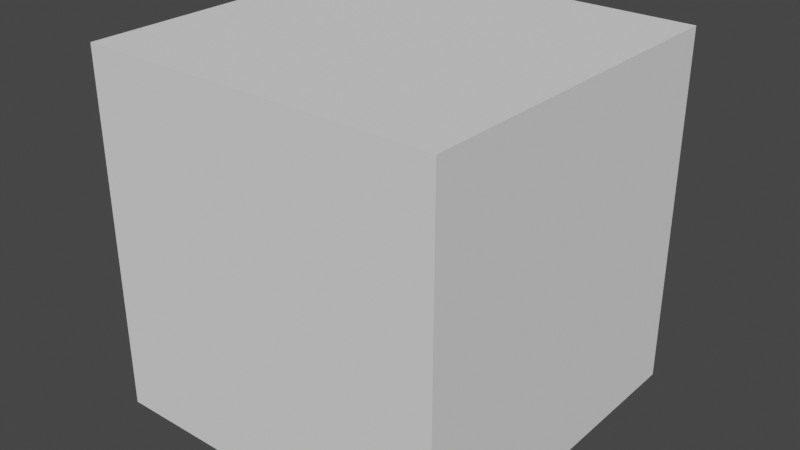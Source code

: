 # Source: microphone.blend  (saved by Blender 3.2.14; exported with 4.5.12 LTS)
import bpy
from mathutils import Matrix  # noqa: F401  (used for matrix-valued properties, if any)

bpy.ops.wm.read_factory_settings(use_empty=True)
scene = bpy.context.scene
scene.name = 'Scene'

# ---- collections
col_collection = bpy.data.collections.new('Collection'); scene.collection.children.link(col_collection)

# ---- world
world_world = bpy.data.worlds.new('World'); scene.world = world_world
world_world.use_nodes = True; world_world.node_tree.nodes.clear()
_N = world_world.node_tree.nodes; _L = world_world.node_tree.links
n0 = _N.new('ShaderNodeOutputWorld'); n0.name = 'World Output'; n0.location = (300, 300)
n1 = _N.new('ShaderNodeBackground'); n1.name = 'Background'; n1.location = (10, 300)
n1.inputs[0].default_value = (0.05088, 0.05088, 0.05088, 1.0)
_L.new(n1.outputs[0], n0.inputs[0])
n0.is_active_output = True
world_world.color = (0.05088, 0.05088, 0.05088)
world_world.use_sun_shadow = False
world_world.sun_shadow_jitter_overblur = 0.0

# ---- meshes
me_cube_001 = bpy.data.meshes.new('Cube.001')
me_cube_001.from_pydata([(-1.0, -1.0, -1.0), (-1.0, -1.0, 1.0), (-1.0, 1.0, -1.0), (-1.0, 1.0, 1.0), (1.0, -1.0, -1.0), (1.0, -1.0, 1.0), (1.0, 1.0, -1.0), (1.0, 1.0, 1.0)], [], [(0, 1, 3, 2), (2, 3, 7, 6), (6, 7, 5, 4), (4, 5, 1, 0), (2, 6, 4, 0), (7, 3, 1, 5)])
_uv = me_cube_001.uv_layers.new(name='UVMap')
_uv.uv.foreach_set('vector', [0.375, 0.0, 0.625, 0.0, 0.625, 0.25, 0.375, 0.25, 0.375, 0.25, 0.625, 0.25, 0.625, 0.5, 0.375, 0.5, 0.375, 0.5, 0.625, 0.5, 0.625, 0.75, 0.375, 0.75, 0.375, 0.75, 0.625, 0.75, 0.625, 1.0, 0.375, 1.0, 0.125, 0.5, 0.375, 0.5, 0.375, 0.75, 0.125, 0.75, 0.625, 0.5, 0.875, 0.5, 0.875, 0.75, 0.625, 0.75])
me_cube_001.update()

# ---- objects
ob_cube = bpy.data.objects.new('Cube', me_cube_001)

# ---- transforms, parenting, visibility, modifiers, constraints
ob_cube.location = (0.0, 0.0, 0.0)

# ---- collection membership
col_collection.objects.link(ob_cube)

# ---- scene / render settings (as saved in the file)
scene.frame_start = 1; scene.frame_end = 250; scene.frame_set(1)
scene.render.engine = 'BLENDER_EEVEE_NEXT'
scene.cycles.sampling_pattern = 'TABULATED_SOBOL'
scene.cycles.use_light_tree = False
scene.view_settings.view_transform = 'Filmic'
bpy.context.view_layer.update()

# ---- added for rendering (the .blend has no active camera and no usable light): camera, sun
cam_auto = bpy.data.cameras.new('AutoCamera')
cam_auto.lens = 50.0
cam_auto.sensor_width = 36.0
cam_auto.clip_end = 1000.0
ob_auto_camera = bpy.data.objects.new('AutoCamera', cam_auto)
scene.collection.objects.link(ob_auto_camera)
ob_auto_camera.location = (3.20507, -3.84609, 2.56406)
ob_auto_camera.rotation_euler = (1.09748, -7.21219e-08, 0.694738)
scene.camera = ob_auto_camera
light_auto_sun = bpy.data.lights.new('AutoSun', 'SUN')
light_auto_sun.energy = 3.0
light_auto_sun.angle = 0.0523599
ob_auto_sun = bpy.data.objects.new('AutoSun', light_auto_sun)
scene.collection.objects.link(ob_auto_sun)
ob_auto_sun.rotation_euler = (0.872665, 0.174533, 0.523599)
bpy.context.view_layer.update()
